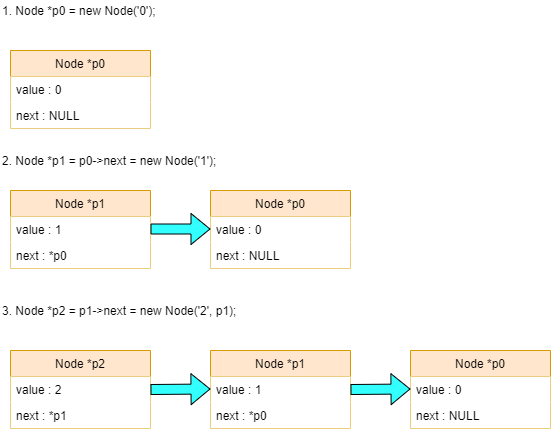

The diagram above was exported from draw.io. Its source (the exported page's mxGraphModel, read from the mxfile embedded in the PNG):
<mxGraphModel dx="742" dy="438" grid="1" gridSize="10" guides="1" tooltips="1" connect="1" arrows="1" fold="1" page="1" pageScale="1" pageWidth="850" pageHeight="1100" math="0" shadow="0">
  <root>
    <mxCell id="0" />
    <mxCell id="1" parent="0" />
    <mxCell id="gLbd80YXuKP3CEAqYg_G-1" value="Node *p0" style="swimlane;fontStyle=0;childLayout=stackLayout;horizontal=1;startSize=26;fillColor=#ffe6cc;horizontalStack=0;resizeParent=1;resizeParentMax=0;resizeLast=0;collapsible=1;marginBottom=0;strokeColor=#d79b00;" vertex="1" parent="1">
      <mxGeometry x="320" y="240" width="140" height="78" as="geometry" />
    </mxCell>
    <mxCell id="gLbd80YXuKP3CEAqYg_G-2" value="value : 0" style="text;strokeColor=none;align=left;verticalAlign=top;spacingLeft=4;spacingRight=4;overflow=hidden;rotatable=0;points=[[0,0.5],[1,0.5]];portConstraint=eastwest;fillColor=#ffffff;" vertex="1" parent="gLbd80YXuKP3CEAqYg_G-1">
      <mxGeometry y="26" width="140" height="26" as="geometry" />
    </mxCell>
    <mxCell id="gLbd80YXuKP3CEAqYg_G-3" value="next : NULL" style="text;strokeColor=none;align=left;verticalAlign=top;spacingLeft=4;spacingRight=4;overflow=hidden;rotatable=0;points=[[0,0.5],[1,0.5]];portConstraint=eastwest;fillColor=#ffffff;" vertex="1" parent="gLbd80YXuKP3CEAqYg_G-1">
      <mxGeometry y="52" width="140" height="26" as="geometry" />
    </mxCell>
    <mxCell id="gLbd80YXuKP3CEAqYg_G-5" value="1.&amp;nbsp;&lt;span&gt;Node *p0 = new Node('0');&lt;/span&gt;" style="text;html=1;strokeColor=none;align=left;verticalAlign=middle;whiteSpace=wrap;rounded=0;fillColor=#ffffff;" vertex="1" parent="1">
      <mxGeometry x="110" y="50" width="360" height="20" as="geometry" />
    </mxCell>
    <mxCell id="gLbd80YXuKP3CEAqYg_G-6" value="2.&amp;nbsp;&lt;span&gt;Node *p1 = p0-&amp;gt;next = new Node('1');&lt;/span&gt;" style="text;html=1;strokeColor=none;align=left;verticalAlign=middle;whiteSpace=wrap;rounded=0;fillColor=#ffffff;" vertex="1" parent="1">
      <mxGeometry x="110" y="200" width="360" height="20" as="geometry" />
    </mxCell>
    <mxCell id="gLbd80YXuKP3CEAqYg_G-7" value="Node *p0" style="swimlane;fontStyle=0;childLayout=stackLayout;horizontal=1;startSize=26;horizontalStack=0;resizeParent=1;resizeParentMax=0;resizeLast=0;collapsible=1;marginBottom=0;fillColor=#ffe6cc;strokeColor=#d79b00;" vertex="1" parent="1">
      <mxGeometry x="120" y="100" width="140" height="78" as="geometry" />
    </mxCell>
    <mxCell id="gLbd80YXuKP3CEAqYg_G-8" value="value : 0" style="text;strokeColor=none;align=left;verticalAlign=top;spacingLeft=4;spacingRight=4;overflow=hidden;rotatable=0;points=[[0,0.5],[1,0.5]];portConstraint=eastwest;fillColor=#ffffff;" vertex="1" parent="gLbd80YXuKP3CEAqYg_G-7">
      <mxGeometry y="26" width="140" height="26" as="geometry" />
    </mxCell>
    <mxCell id="gLbd80YXuKP3CEAqYg_G-9" value="next : NULL" style="text;strokeColor=none;align=left;verticalAlign=top;spacingLeft=4;spacingRight=4;overflow=hidden;rotatable=0;points=[[0,0.5],[1,0.5]];portConstraint=eastwest;fillColor=#ffffff;" vertex="1" parent="gLbd80YXuKP3CEAqYg_G-7">
      <mxGeometry y="52" width="140" height="26" as="geometry" />
    </mxCell>
    <mxCell id="gLbd80YXuKP3CEAqYg_G-10" value="Node *p1" style="swimlane;fontStyle=0;childLayout=stackLayout;horizontal=1;startSize=26;horizontalStack=0;resizeParent=1;resizeParentMax=0;resizeLast=0;collapsible=1;marginBottom=0;fillColor=#ffe6cc;strokeColor=#d79b00;" vertex="1" parent="1">
      <mxGeometry x="120" y="240" width="140" height="78" as="geometry" />
    </mxCell>
    <mxCell id="gLbd80YXuKP3CEAqYg_G-11" value="value : 1&#10;" style="text;strokeColor=none;align=left;verticalAlign=top;spacingLeft=4;spacingRight=4;overflow=hidden;rotatable=0;points=[[0,0.5],[1,0.5]];portConstraint=eastwest;fillColor=#ffffff;" vertex="1" parent="gLbd80YXuKP3CEAqYg_G-10">
      <mxGeometry y="26" width="140" height="26" as="geometry" />
    </mxCell>
    <mxCell id="gLbd80YXuKP3CEAqYg_G-12" value="next : *p0" style="text;strokeColor=none;align=left;verticalAlign=top;spacingLeft=4;spacingRight=4;overflow=hidden;rotatable=0;points=[[0,0.5],[1,0.5]];portConstraint=eastwest;fillColor=#ffffff;" vertex="1" parent="gLbd80YXuKP3CEAqYg_G-10">
      <mxGeometry y="52" width="140" height="26" as="geometry" />
    </mxCell>
    <mxCell id="gLbd80YXuKP3CEAqYg_G-13" value="3.&amp;nbsp;&lt;span&gt;Node *p2 = p1-&amp;gt;next = new Node('2', p1);&lt;/span&gt;" style="text;html=1;strokeColor=none;align=left;verticalAlign=middle;whiteSpace=wrap;rounded=0;fillColor=#ffffff;" vertex="1" parent="1">
      <mxGeometry x="110" y="350" width="360" height="20" as="geometry" />
    </mxCell>
    <mxCell id="gLbd80YXuKP3CEAqYg_G-15" value="Node *p1" style="swimlane;fontStyle=0;childLayout=stackLayout;horizontal=1;startSize=26;horizontalStack=0;resizeParent=1;resizeParentMax=0;resizeLast=0;collapsible=1;marginBottom=0;fillColor=#ffe6cc;strokeColor=#d79b00;" vertex="1" parent="1">
      <mxGeometry x="320" y="400" width="140" height="78" as="geometry" />
    </mxCell>
    <mxCell id="gLbd80YXuKP3CEAqYg_G-16" value="value : 1&#10;" style="text;strokeColor=none;align=left;verticalAlign=top;spacingLeft=4;spacingRight=4;overflow=hidden;rotatable=0;points=[[0,0.5],[1,0.5]];portConstraint=eastwest;fillColor=#ffffff;" vertex="1" parent="gLbd80YXuKP3CEAqYg_G-15">
      <mxGeometry y="26" width="140" height="26" as="geometry" />
    </mxCell>
    <mxCell id="gLbd80YXuKP3CEAqYg_G-17" value="next : *p0" style="text;strokeColor=none;align=left;verticalAlign=top;spacingLeft=4;spacingRight=4;overflow=hidden;rotatable=0;points=[[0,0.5],[1,0.5]];portConstraint=eastwest;fillColor=#ffffff;" vertex="1" parent="gLbd80YXuKP3CEAqYg_G-15">
      <mxGeometry y="52" width="140" height="26" as="geometry" />
    </mxCell>
    <mxCell id="gLbd80YXuKP3CEAqYg_G-18" value="Node *p0" style="swimlane;fontStyle=0;childLayout=stackLayout;horizontal=1;startSize=26;horizontalStack=0;resizeParent=1;resizeParentMax=0;resizeLast=0;collapsible=1;marginBottom=0;fillColor=#ffe6cc;strokeColor=#d79b00;" vertex="1" parent="1">
      <mxGeometry x="520" y="400" width="140" height="78" as="geometry" />
    </mxCell>
    <mxCell id="gLbd80YXuKP3CEAqYg_G-19" value="value : 0" style="text;strokeColor=none;align=left;verticalAlign=top;spacingLeft=4;spacingRight=4;overflow=hidden;rotatable=0;points=[[0,0.5],[1,0.5]];portConstraint=eastwest;fillColor=#ffffff;" vertex="1" parent="gLbd80YXuKP3CEAqYg_G-18">
      <mxGeometry y="26" width="140" height="26" as="geometry" />
    </mxCell>
    <mxCell id="gLbd80YXuKP3CEAqYg_G-20" value="next : NULL" style="text;strokeColor=none;align=left;verticalAlign=top;spacingLeft=4;spacingRight=4;overflow=hidden;rotatable=0;points=[[0,0.5],[1,0.5]];portConstraint=eastwest;fillColor=#ffffff;" vertex="1" parent="gLbd80YXuKP3CEAqYg_G-18">
      <mxGeometry y="52" width="140" height="26" as="geometry" />
    </mxCell>
    <mxCell id="gLbd80YXuKP3CEAqYg_G-21" value="Node *p2" style="swimlane;fontStyle=0;childLayout=stackLayout;horizontal=1;startSize=26;horizontalStack=0;resizeParent=1;resizeParentMax=0;resizeLast=0;collapsible=1;marginBottom=0;fillColor=#ffe6cc;strokeColor=#d79b00;" vertex="1" parent="1">
      <mxGeometry x="120" y="400" width="140" height="78" as="geometry" />
    </mxCell>
    <mxCell id="gLbd80YXuKP3CEAqYg_G-22" value="value : 2" style="text;strokeColor=none;align=left;verticalAlign=top;spacingLeft=4;spacingRight=4;overflow=hidden;rotatable=0;points=[[0,0.5],[1,0.5]];portConstraint=eastwest;fillColor=#ffffff;" vertex="1" parent="gLbd80YXuKP3CEAqYg_G-21">
      <mxGeometry y="26" width="140" height="26" as="geometry" />
    </mxCell>
    <mxCell id="gLbd80YXuKP3CEAqYg_G-23" value="next : *p1" style="text;strokeColor=none;align=left;verticalAlign=top;spacingLeft=4;spacingRight=4;overflow=hidden;rotatable=0;points=[[0,0.5],[1,0.5]];portConstraint=eastwest;fillColor=#ffffff;" vertex="1" parent="gLbd80YXuKP3CEAqYg_G-21">
      <mxGeometry y="52" width="140" height="26" as="geometry" />
    </mxCell>
    <mxCell id="gLbd80YXuKP3CEAqYg_G-24" value="" style="shape=flexArrow;endArrow=classic;html=1;fillColor=#33FFFF;exitX=1;exitY=0.481;exitDx=0;exitDy=0;exitPerimeter=0;" edge="1" parent="1" source="gLbd80YXuKP3CEAqYg_G-11">
      <mxGeometry width="50" height="50" relative="1" as="geometry">
        <mxPoint x="270" y="278.5" as="sourcePoint" />
        <mxPoint x="320" y="278.5" as="targetPoint" />
      </mxGeometry>
    </mxCell>
    <mxCell id="gLbd80YXuKP3CEAqYg_G-25" value="" style="shape=flexArrow;endArrow=classic;html=1;fillColor=#33FFFF;exitX=1;exitY=0.5;exitDx=0;exitDy=0;" edge="1" parent="1" source="gLbd80YXuKP3CEAqYg_G-22">
      <mxGeometry width="50" height="50" relative="1" as="geometry">
        <mxPoint x="270" y="438.5" as="sourcePoint" />
        <mxPoint x="320" y="438.5" as="targetPoint" />
      </mxGeometry>
    </mxCell>
    <mxCell id="gLbd80YXuKP3CEAqYg_G-27" value="" style="shape=flexArrow;endArrow=classic;html=1;fillColor=#33FFFF;exitX=1;exitY=0.5;exitDx=0;exitDy=0;" edge="1" parent="1" source="gLbd80YXuKP3CEAqYg_G-16">
      <mxGeometry width="50" height="50" relative="1" as="geometry">
        <mxPoint x="470" y="438.5" as="sourcePoint" />
        <mxPoint x="520" y="438.5" as="targetPoint" />
      </mxGeometry>
    </mxCell>
  </root>
</mxGraphModel>